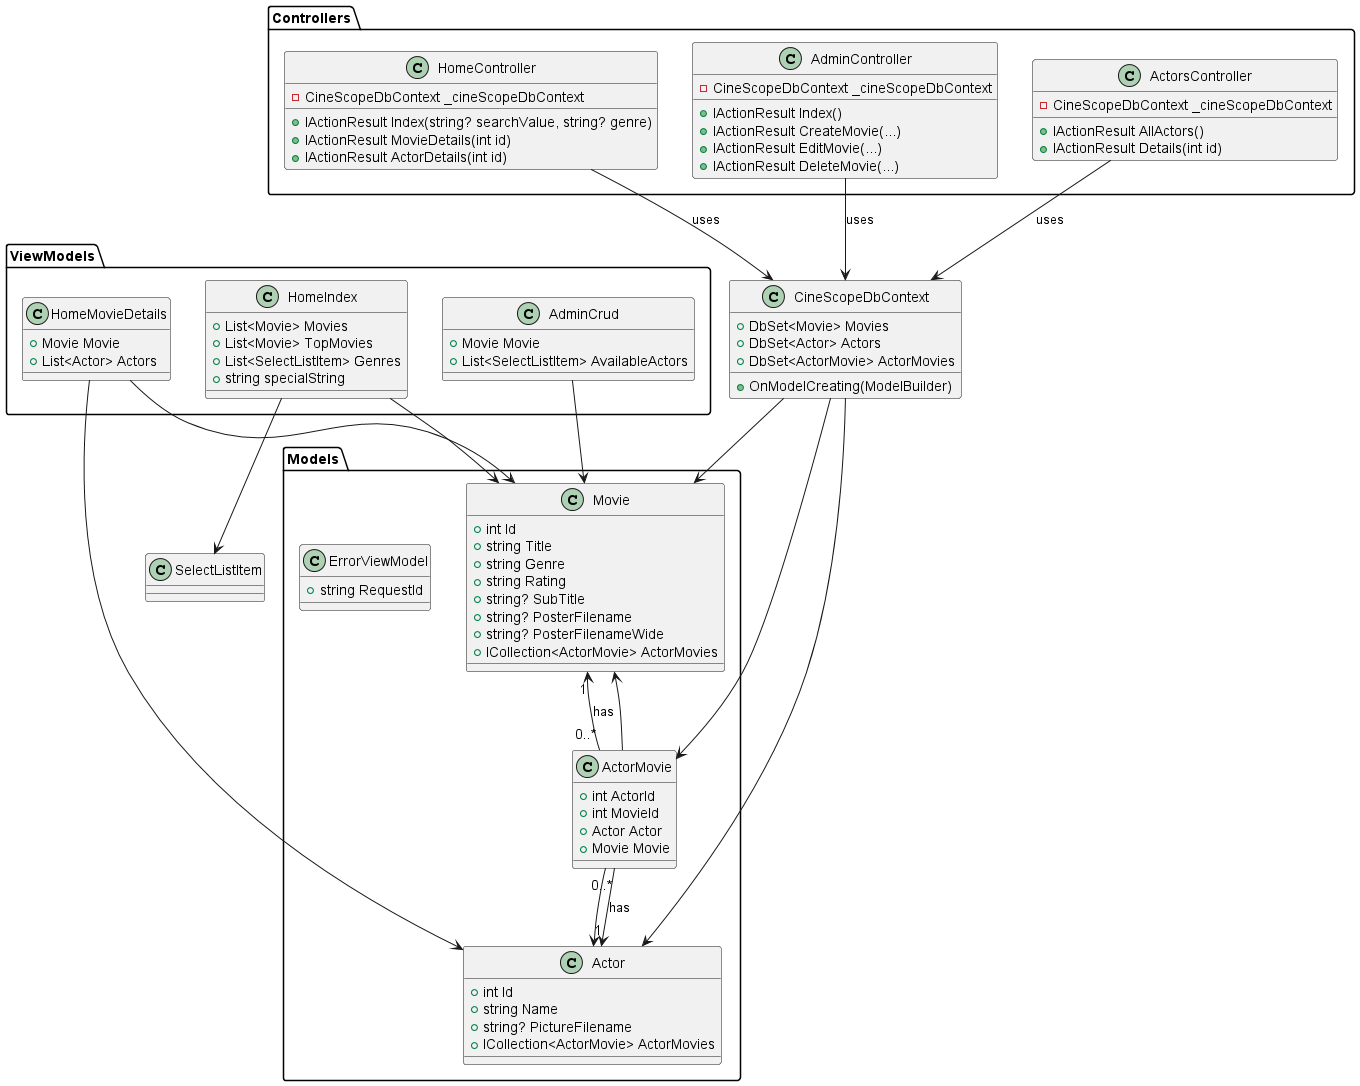

The diagram above was rendered by PlantUML. Its source (embedded in the PNG):
@startuml
' CineScope class diagram generated by GitHub Copilot
' Models
package Models {
  class Movie {
	+int Id
	+string Title
	+string Genre
	+string Rating
	+string? SubTitle
	+string? PosterFilename
	+string? PosterFilenameWide
	+ICollection<ActorMovie> ActorMovies
  }

  class Actor {
	+int Id
	+string Name
	+string? PictureFilename
	+ICollection<ActorMovie> ActorMovies
  }

  class ActorMovie {
	+int ActorId
	+int MovieId
	+Actor Actor
	+Movie Movie
  }

  class ErrorViewModel {
	+string RequestId
  }
}

' DbContext
class CineScopeDbContext {
  +DbSet<Movie> Movies
  +DbSet<Actor> Actors
  +DbSet<ActorMovie> ActorMovies
  +OnModelCreating(ModelBuilder)
}

' Controllers
package Controllers {
  class HomeController {
	-CineScopeDbContext _cineScopeDbContext
	+IActionResult Index(string? searchValue, string? genre)
	+IActionResult MovieDetails(int id)
	+IActionResult ActorDetails(int id)
  }

  class AdminController {
	-CineScopeDbContext _cineScopeDbContext
	+IActionResult Index()
	+IActionResult CreateMovie(...)
	+IActionResult EditMovie(...)
	+IActionResult DeleteMovie(...)
  }

  class ActorsController {
	-CineScopeDbContext _cineScopeDbContext
	+IActionResult AllActors()
	+IActionResult Details(int id)
  }
}

' ViewModels
package ViewModels {
  class HomeIndex {
	+List<Movie> Movies
	+List<Movie> TopMovies
	+List<SelectListItem> Genres
	+string specialString
  }

  class HomeMovieDetails {
	+Movie Movie
	+List<Actor> Actors
  }

  class AdminCrud {
	+Movie Movie
	+List<SelectListItem> AvailableActors
  }
}

' Relations
Movie "1" <-- "0..*" ActorMovie : has
Actor "1" <-- "0..*" ActorMovie : has
ActorMovie --> Movie
ActorMovie --> Actor

CineScopeDbContext --> Movie
CineScopeDbContext --> Actor
CineScopeDbContext --> ActorMovie

HomeController --> CineScopeDbContext : uses
AdminController --> CineScopeDbContext : uses
ActorsController --> CineScopeDbContext : uses

HomeIndex --> Movie
HomeIndex --> SelectListItem
HomeMovieDetails --> Movie
HomeMovieDetails --> Actor
AdminCrud --> Movie

@enduml